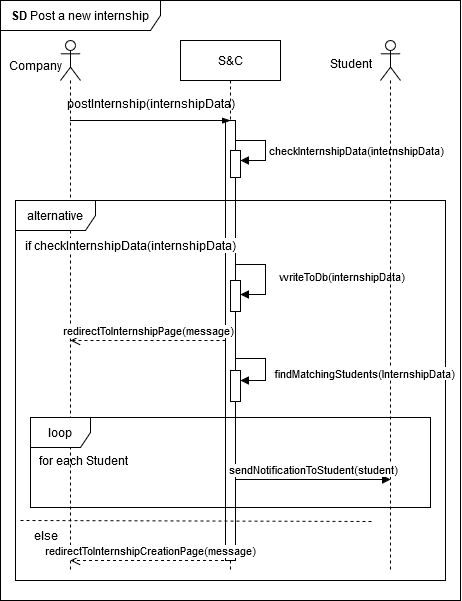

The diagram above was exported from draw.io. Its source (the exported page's mxGraphModel, read from the mxfile embedded in the PNG):
<mxGraphModel dx="439" dy="225" grid="1" gridSize="10" guides="1" tooltips="1" connect="1" arrows="1" fold="1" page="1" pageScale="1" pageWidth="850" pageHeight="1100" math="0" shadow="0">
  <root>
    <mxCell id="0" />
    <mxCell id="1" parent="0" />
    <mxCell id="CObYJEAy56xA2G8EUnc1-1" value="S&amp;amp;C" style="shape=umlLifeline;perimeter=lifelinePerimeter;whiteSpace=wrap;html=1;container=1;dropTarget=0;collapsible=0;recursiveResize=0;outlineConnect=0;portConstraint=eastwest;newEdgeStyle={&quot;edgeStyle&quot;:&quot;elbowEdgeStyle&quot;,&quot;elbow&quot;:&quot;vertical&quot;,&quot;curved&quot;:0,&quot;rounded&quot;:0};" parent="1" vertex="1">
      <mxGeometry x="260" y="40" width="100" height="530" as="geometry" />
    </mxCell>
    <mxCell id="vXKSp53bt_YOnUHlEbE3-1" value="" style="html=1;points=[[0,0,0,0,5],[0,1,0,0,-5],[1,0,0,0,5],[1,1,0,0,-5]];perimeter=orthogonalPerimeter;outlineConnect=0;targetShapes=umlLifeline;portConstraint=eastwest;newEdgeStyle={&quot;curved&quot;:0,&quot;rounded&quot;:0};" parent="CObYJEAy56xA2G8EUnc1-1" vertex="1">
      <mxGeometry x="45" y="80" width="10" height="440" as="geometry" />
    </mxCell>
    <mxCell id="CObYJEAy56xA2G8EUnc1-11" value="checkInternshipData(internshipData)" style="html=1;align=left;spacingLeft=2;endArrow=block;rounded=0;edgeStyle=orthogonalEdgeStyle;curved=0;rounded=0;" parent="CObYJEAy56xA2G8EUnc1-1" edge="1">
      <mxGeometry x="0.176" relative="1" as="geometry">
        <mxPoint x="55" y="90" as="sourcePoint" />
        <Array as="points">
          <mxPoint x="55" y="100" />
          <mxPoint x="85" y="100" />
          <mxPoint x="85" y="120" />
        </Array>
        <mxPoint as="offset" />
        <mxPoint x="60.000000000000114" y="119.99999999999994" as="targetPoint" />
      </mxGeometry>
    </mxCell>
    <mxCell id="NZ4PiwcvvcB-_aY-qffc-10" value="" style="html=1;points=[[0,0,0,0,5],[0,1,0,0,-5],[1,0,0,0,5],[1,1,0,0,-5]];perimeter=orthogonalPerimeter;outlineConnect=0;targetShapes=umlLifeline;portConstraint=eastwest;newEdgeStyle={&quot;curved&quot;:0,&quot;rounded&quot;:0};" parent="CObYJEAy56xA2G8EUnc1-1" vertex="1">
      <mxGeometry x="50" y="330" width="10" height="31" as="geometry" />
    </mxCell>
    <mxCell id="CObYJEAy56xA2G8EUnc1-6" value="" style="shape=umlLifeline;perimeter=lifelinePerimeter;whiteSpace=wrap;html=1;container=1;dropTarget=0;collapsible=0;recursiveResize=0;outlineConnect=0;portConstraint=eastwest;newEdgeStyle={&quot;curved&quot;:0,&quot;rounded&quot;:0};participant=umlActor;" parent="1" vertex="1">
      <mxGeometry x="140" y="40" width="20" height="530" as="geometry" />
    </mxCell>
    <mxCell id="CObYJEAy56xA2G8EUnc1-7" value="Company" style="text;html=1;align=center;verticalAlign=middle;resizable=0;points=[];autosize=1;strokeColor=none;fillColor=none;" parent="1" vertex="1">
      <mxGeometry x="80" y="50" width="70" height="30" as="geometry" />
    </mxCell>
    <mxCell id="CObYJEAy56xA2G8EUnc1-9" value="postInternship(internshipData)" style="text;html=1;align=center;verticalAlign=middle;resizable=0;points=[];autosize=1;strokeColor=none;fillColor=none;" parent="1" vertex="1">
      <mxGeometry x="140" y="88" width="180" height="30" as="geometry" />
    </mxCell>
    <mxCell id="CObYJEAy56xA2G8EUnc1-14" value="alternative" style="shape=umlFrame;whiteSpace=wrap;html=1;pointerEvents=0;width=80;height=30;" parent="1" vertex="1">
      <mxGeometry x="95" y="200" width="430" height="380" as="geometry" />
    </mxCell>
    <mxCell id="CObYJEAy56xA2G8EUnc1-15" value="&lt;b&gt;SD&lt;/b&gt; Post a new internship" style="shape=umlFrame;whiteSpace=wrap;html=1;pointerEvents=0;width=160;height=30;" parent="1" vertex="1">
      <mxGeometry x="80" width="460" height="600" as="geometry" />
    </mxCell>
    <mxCell id="CObYJEAy56xA2G8EUnc1-17" value="" style="endArrow=none;dashed=1;html=1;rounded=0;exitX=0.014;exitY=0.49;exitDx=0;exitDy=0;exitPerimeter=0;entryX=0.994;entryY=0.495;entryDx=0;entryDy=0;entryPerimeter=0;" parent="1" edge="1">
      <mxGeometry width="50" height="50" relative="1" as="geometry">
        <mxPoint x="99.99999999999996" y="520" as="sourcePoint" />
        <mxPoint x="452.7999999999999" y="521" as="targetPoint" />
      </mxGeometry>
    </mxCell>
    <mxCell id="CObYJEAy56xA2G8EUnc1-19" value="else" style="text;html=1;align=center;verticalAlign=middle;resizable=0;points=[];autosize=1;strokeColor=none;fillColor=none;" parent="1" vertex="1">
      <mxGeometry x="100" y="520" width="50" height="30" as="geometry" />
    </mxCell>
    <mxCell id="CObYJEAy56xA2G8EUnc1-20" value="if checkInternshipData(internshipData)" style="text;html=1;align=center;verticalAlign=middle;resizable=0;points=[];autosize=1;strokeColor=none;fillColor=none;labelBackgroundColor=default;" parent="1" vertex="1">
      <mxGeometry x="95" y="230" width="230" height="30" as="geometry" />
    </mxCell>
    <mxCell id="CObYJEAy56xA2G8EUnc1-21" value="" style="html=1;points=[[0,0,0,0,5],[0,1,0,0,-5],[1,0,0,0,5],[1,1,0,0,-5]];perimeter=orthogonalPerimeter;outlineConnect=0;targetShapes=umlLifeline;portConstraint=eastwest;newEdgeStyle={&quot;curved&quot;:0,&quot;rounded&quot;:0};" parent="1" vertex="1">
      <mxGeometry x="310" y="280" width="10" height="31" as="geometry" />
    </mxCell>
    <mxCell id="CObYJEAy56xA2G8EUnc1-22" value="writeToDb(internshipData)" style="html=1;align=left;spacingLeft=2;endArrow=block;rounded=0;edgeStyle=orthogonalEdgeStyle;curved=0;rounded=0;" parent="1" edge="1">
      <mxGeometry x="-0.0118" y="10" relative="1" as="geometry">
        <mxPoint x="315" y="264" as="sourcePoint" />
        <Array as="points">
          <mxPoint x="345" y="294" />
        </Array>
        <mxPoint x="320" y="294.00000000000006" as="targetPoint" />
        <mxPoint as="offset" />
      </mxGeometry>
    </mxCell>
    <mxCell id="CObYJEAy56xA2G8EUnc1-23" value="redirectToInternshipPage(message)" style="html=1;verticalAlign=bottom;endArrow=open;dashed=1;endSize=8;curved=0;rounded=0;" parent="1" edge="1">
      <mxGeometry x="-0.0028" relative="1" as="geometry">
        <mxPoint x="304.98" y="340" as="sourcePoint" />
        <mxPoint x="150.0038095238095" y="340" as="targetPoint" />
        <mxPoint as="offset" />
      </mxGeometry>
    </mxCell>
    <mxCell id="CObYJEAy56xA2G8EUnc1-24" value="redirectToInternshipCreationPage(message)" style="html=1;verticalAlign=bottom;endArrow=open;dashed=1;endSize=8;curved=0;rounded=0;" parent="1" edge="1" source="CObYJEAy56xA2G8EUnc1-1">
      <mxGeometry x="-0.0028" relative="1" as="geometry">
        <mxPoint x="329.5" y="560" as="sourcePoint" />
        <mxPoint x="150" y="560" as="targetPoint" />
        <mxPoint as="offset" />
      </mxGeometry>
    </mxCell>
    <mxCell id="NZ4PiwcvvcB-_aY-qffc-1" value="loop" style="shape=umlFrame;whiteSpace=wrap;html=1;pointerEvents=0;" parent="1" vertex="1">
      <mxGeometry x="110" y="417" width="400" height="90" as="geometry" />
    </mxCell>
    <mxCell id="NZ4PiwcvvcB-_aY-qffc-2" value="" style="shape=umlLifeline;perimeter=lifelinePerimeter;whiteSpace=wrap;html=1;container=1;dropTarget=0;collapsible=0;recursiveResize=0;outlineConnect=0;portConstraint=eastwest;newEdgeStyle={&quot;curved&quot;:0,&quot;rounded&quot;:0};participant=umlActor;" parent="1" vertex="1">
      <mxGeometry x="460" y="40" width="20" height="530" as="geometry" />
    </mxCell>
    <mxCell id="NZ4PiwcvvcB-_aY-qffc-5" value="" style="edgeStyle=elbowEdgeStyle;fontSize=12;html=1;endArrow=blockThin;endFill=1;rounded=0;" parent="1" edge="1">
      <mxGeometry width="160" relative="1" as="geometry">
        <mxPoint x="150" y="120" as="sourcePoint" />
        <mxPoint x="310" y="120" as="targetPoint" />
        <Array as="points">
          <mxPoint x="270" y="-65" />
        </Array>
      </mxGeometry>
    </mxCell>
    <mxCell id="NZ4PiwcvvcB-_aY-qffc-7" value="" style="html=1;points=[[0,0,0,0,5],[0,1,0,0,-5],[1,0,0,0,5],[1,1,0,0,-5]];perimeter=orthogonalPerimeter;outlineConnect=0;targetShapes=umlLifeline;portConstraint=eastwest;newEdgeStyle={&quot;curved&quot;:0,&quot;rounded&quot;:0};" parent="1" vertex="1">
      <mxGeometry x="310" y="150" width="10" height="27" as="geometry" />
    </mxCell>
    <mxCell id="NZ4PiwcvvcB-_aY-qffc-11" value="findMatchingStudents(InternshipData)" style="html=1;align=left;spacingLeft=2;endArrow=block;rounded=0;edgeStyle=orthogonalEdgeStyle;curved=0;rounded=0;" parent="1" edge="1">
      <mxGeometry x="0.2471" y="5" relative="1" as="geometry">
        <mxPoint x="315" y="350" as="sourcePoint" />
        <Array as="points">
          <mxPoint x="315" y="358" />
          <mxPoint x="345" y="358" />
          <mxPoint x="345" y="380" />
        </Array>
        <mxPoint x="320" y="380" as="targetPoint" />
        <mxPoint as="offset" />
      </mxGeometry>
    </mxCell>
    <mxCell id="NZ4PiwcvvcB-_aY-qffc-12" value="for each Student" style="text;whiteSpace=wrap;html=1;" parent="1" vertex="1">
      <mxGeometry x="117" y="447" width="100" height="30" as="geometry" />
    </mxCell>
    <mxCell id="NZ4PiwcvvcB-_aY-qffc-13" value="Student" style="text;html=1;align=center;verticalAlign=middle;resizable=0;points=[];autosize=1;strokeColor=none;fillColor=none;" parent="1" vertex="1">
      <mxGeometry x="400" y="48" width="60" height="30" as="geometry" />
    </mxCell>
    <mxCell id="NZ4PiwcvvcB-_aY-qffc-14" value="sendNotificationToStudent(student)" style="html=1;verticalAlign=bottom;endArrow=block;edgeStyle=elbowEdgeStyle;elbow=vertical;curved=0;rounded=0;" parent="1" edge="1">
      <mxGeometry x="0.001" relative="1" as="geometry">
        <mxPoint x="315.00034482758616" y="478.9999999999999" as="sourcePoint" />
        <Array as="points">
          <mxPoint x="505.19000000000005" y="479" />
          <mxPoint x="470.19000000000005" y="449" />
        </Array>
        <mxPoint x="470" y="479" as="targetPoint" />
        <mxPoint as="offset" />
      </mxGeometry>
    </mxCell>
  </root>
</mxGraphModel>